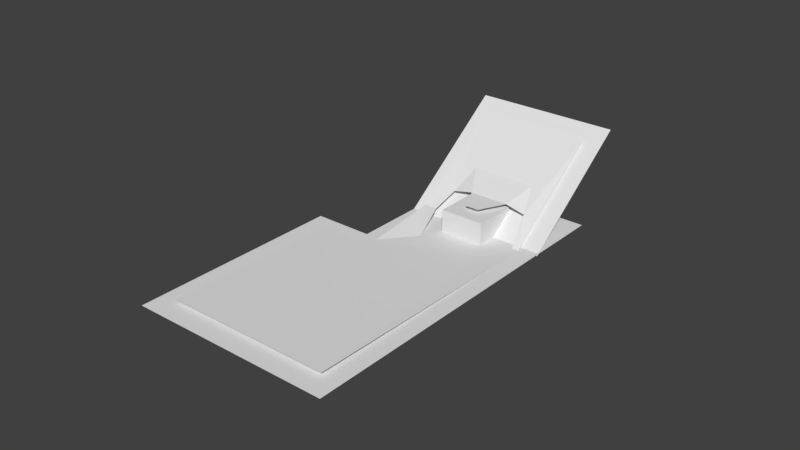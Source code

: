 # Source: navgio3.blend  (saved by Blender 2.79.0; exported with 4.5.12 LTS)
import bpy
from mathutils import Matrix  # noqa: F401  (used for matrix-valued properties, if any)

bpy.ops.wm.read_factory_settings(use_empty=True)
scene = bpy.context.scene
scene.name = 'Scene'

# ---- collections
col_collection_1 = bpy.data.collections.new('Collection 1'); scene.collection.children.link(col_collection_1)

# ---- world
world_world = bpy.data.worlds.new('World'); scene.world = world_world
world_world.color = (0.05088, 0.05088, 0.05088)
world_world.use_sun_shadow = False
world_world.sun_shadow_jitter_overblur = 0.0
world_world.cycles.sampling_method = 'MANUAL'

# ---- meshes
me_navmesh_001 = bpy.data.meshes.new('Navmesh.001')
me_navmesh_001.from_pydata([(-2.629, -0.0986, 0.4), (-2.029, -0.0986, 0.4), (-1.429, -1.899, 0.0), (1.571, -1.899, 0.0), (2.171, -0.3986, 0.0), (2.471, -0.3986, 0.0), (2.471, -12.1, 0.2), (-5.029, -12.1, 0.2), (-5.029, -3.999, 0.0), (-3.229, -3.999, 0.0), (-2.629, -3.399, 0.0), (-2.629, 4.101, 3.4), (2.471, 4.101, 3.4), (1.871, 0.8014, 1.0), (0.9714, 0.8014, 1.2), (0.3714, -0.3986, 1.2), (-0.2286, -0.3986, 1.2), (-0.8286, 0.8014, 1.2), (-1.729, 0.8014, 1.0), (1.471, 1.901, 1.8), (-1.429, 1.901, 1.8), (-1.429, 1.901, 1.8), (1.471, 1.901, 1.8)], [], [(6, 5, 3), (3, 5, 4), (10, 2, 0), (0, 2, 1), (9, 8, 7), (3, 2, 10), (7, 6, 9), (9, 6, 10), (10, 6, 3), (11, 0, 18), (18, 0, 1), (12, 13, 5), (5, 13, 4), (17, 16, 14), (14, 16, 15), (11, 20, 12), (12, 20, 19), (19, 20, 17), (19, 17, 14), (11, 18, 21), (21, 18, 17), (14, 13, 22), (22, 13, 12)])
me_navmesh_001.use_remesh_preserve_volume = False
me_navmesh_001.use_remesh_preserve_attributes = False
me_navmesh_001.use_mirror_vertex_groups = False
me_navmesh_001.update()
me_cube_001 = bpy.data.meshes.new('Cube.001')
me_cube_001.from_pydata([(-1.0, -1.0, -1.0), (-1.0, -1.0, 1.0), (-1.0, 1.0, -1.0), (-1.0, 1.0, 1.0), (1.0, -1.0, -1.0), (1.0, -1.0, 1.0), (1.0, 1.0, -1.0), (1.0, 1.0, 1.0)], [], [(0, 1, 3, 2), (2, 3, 7, 6), (6, 7, 5, 4), (4, 5, 1, 0), (2, 6, 4, 0), (7, 3, 1, 5)])
me_cube_001.use_remesh_preserve_volume = False
me_cube_001.use_remesh_preserve_attributes = False
me_cube_001.use_mirror_vertex_groups = False
me_cube_001.update()
me_plane_001 = bpy.data.meshes.new('Plane.001')
me_plane_001.from_pydata([(-1.0, -1.0, 0.0), (1.0, -1.0, 0.0), (-1.0, 1.0, 0.0), (1.0, 1.0, 0.0), (-0.9993, -1.742, 0.5809), (1.001, -1.742, 0.5809), (-0.9993, -0.1405, -0.617), (1.001, -0.1405, -0.617), (-0.9993, -4.137, 2.372), (1.001, -4.137, 2.372), (-1.819, -1.742, 0.5809), (-1.819, -4.137, 2.372)], [], [(0, 1, 3, 2), (4, 5, 7, 6), (5, 4, 8, 9), (8, 4, 10, 11)])
me_plane_001.use_remesh_preserve_volume = False
me_plane_001.use_remesh_preserve_attributes = False
me_plane_001.use_mirror_vertex_groups = False
me_plane_001.update()

# ---- objects
ob_navmesh = bpy.data.objects.new('Navmesh', me_navmesh_001)
ob_cube = bpy.data.objects.new('Cube', me_cube_001)
ob_plane_001 = bpy.data.objects.new('Plane.001', me_plane_001)

# ---- transforms, parenting, visibility, modifiers, constraints
ob_navmesh.location = (0.0, 0.0, 0.0)
ob_navmesh.lineart.crease_threshold = 0.0
ob_cube.location = (0.0, 0.0, 0.0)
ob_cube.lineart.crease_threshold = 0.0
ob_plane_001.location = (-0.002185, 2.42, 1.883)
ob_plane_001.rotation_euler = (0.6422, -0.0, 0.0)
ob_plane_001.scale = (3.257, 3.257, 3.257)
ob_plane_001.lineart.crease_threshold = 0.0

# ---- collection membership
col_collection_1.objects.link(ob_navmesh)
col_collection_1.objects.link(ob_cube)
col_collection_1.objects.link(ob_plane_001)

# ---- scene / render settings (as saved in the file)
scene.frame_start = 1; scene.frame_end = 250; scene.frame_set(1)
scene.render.engine = 'BLENDER_EEVEE_NEXT'
scene.render.resolution_percentage = 50
scene.render.dither_intensity = 0.0
scene.cycles.use_denoising = False
scene.cycles.samples = 128
scene.cycles.sampling_pattern = 'TABULATED_SOBOL'
scene.cycles.use_adaptive_sampling = False
scene.cycles.use_light_tree = False
scene.cycles.blur_glossy = 0.0
scene.cycles.sample_clamp_indirect = 0.0
scene.view_settings.view_transform = 'Standard'
bpy.context.view_layer.update()

# ---- added for rendering (the .blend has no active camera and no usable light): camera, sun
cam_auto = bpy.data.cameras.new('AutoCamera')
cam_auto.lens = 50.0
cam_auto.sensor_width = 36.0
cam_auto.clip_end = 1000.0
ob_auto_camera = bpy.data.objects.new('AutoCamera', cam_auto)
scene.collection.objects.link(ob_auto_camera)
ob_auto_camera.location = (24.3667, -34.2263, 21.6745)
ob_auto_camera.rotation_euler = (1.09748, -7.21219e-08, 0.694738)
scene.camera = ob_auto_camera
light_auto_sun = bpy.data.lights.new('AutoSun', 'SUN')
light_auto_sun.energy = 3.0
light_auto_sun.angle = 0.0523599
ob_auto_sun = bpy.data.objects.new('AutoSun', light_auto_sun)
scene.collection.objects.link(ob_auto_sun)
ob_auto_sun.rotation_euler = (0.872665, 0.174533, 0.523599)
bpy.context.view_layer.update()
